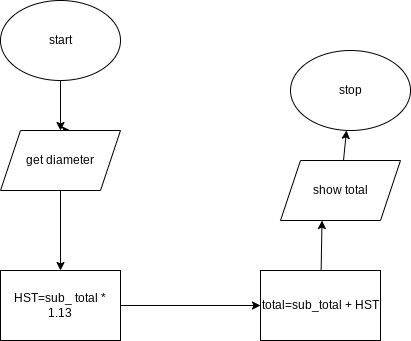

The diagram above was exported from draw.io. Its source (the exported page's mxGraphModel, read from the mxfile embedded in the PNG):
<mxGraphModel dx="754" dy="288" grid="1" gridSize="10" guides="1" tooltips="1" connect="1" arrows="1" fold="1" page="1" pageScale="1" pageWidth="827" pageHeight="1169" math="0" shadow="0">
  <root>
    <mxCell id="0" />
    <mxCell id="1" parent="0" />
    <mxCell id="29" style="edgeStyle=none;html=1;" edge="1" parent="1" source="22" target="23">
      <mxGeometry relative="1" as="geometry" />
    </mxCell>
    <mxCell id="22" value="start" style="ellipse;whiteSpace=wrap;html=1;" parent="1" vertex="1">
      <mxGeometry x="100" y="180" width="120" height="80" as="geometry" />
    </mxCell>
    <mxCell id="28" style="edgeStyle=orthogonalEdgeStyle;html=1;exitX=0.5;exitY=0;exitDx=0;exitDy=0;" parent="1" source="23" edge="1">
      <mxGeometry relative="1" as="geometry">
        <mxPoint x="170" y="310" as="targetPoint" />
      </mxGeometry>
    </mxCell>
    <mxCell id="30" style="edgeStyle=none;html=1;" edge="1" parent="1" source="23" target="24">
      <mxGeometry relative="1" as="geometry" />
    </mxCell>
    <mxCell id="23" value="get diameter" style="shape=parallelogram;perimeter=parallelogramPerimeter;whiteSpace=wrap;html=1;fixedSize=1;" parent="1" vertex="1">
      <mxGeometry x="100" y="310" width="120" height="60" as="geometry" />
    </mxCell>
    <mxCell id="31" style="edgeStyle=none;html=1;" edge="1" parent="1" source="24" target="25">
      <mxGeometry relative="1" as="geometry" />
    </mxCell>
    <mxCell id="24" value="HST=sub_ total * 1.13" style="rounded=0;whiteSpace=wrap;html=1;" parent="1" vertex="1">
      <mxGeometry x="100" y="450" width="120" height="70" as="geometry" />
    </mxCell>
    <mxCell id="32" style="edgeStyle=none;html=1;entryX=0.346;entryY=1.001;entryDx=0;entryDy=0;entryPerimeter=0;" edge="1" parent="1" source="25" target="26">
      <mxGeometry relative="1" as="geometry" />
    </mxCell>
    <mxCell id="25" value="total=sub_total + HST" style="rounded=0;whiteSpace=wrap;html=1;" parent="1" vertex="1">
      <mxGeometry x="360" y="450" width="120" height="70" as="geometry" />
    </mxCell>
    <mxCell id="33" style="edgeStyle=none;html=1;" edge="1" parent="1" source="26" target="27">
      <mxGeometry relative="1" as="geometry" />
    </mxCell>
    <mxCell id="26" value="show total" style="shape=parallelogram;perimeter=parallelogramPerimeter;whiteSpace=wrap;html=1;fixedSize=1;" parent="1" vertex="1">
      <mxGeometry x="380" y="340" width="120" height="60" as="geometry" />
    </mxCell>
    <mxCell id="27" value="stop" style="ellipse;whiteSpace=wrap;html=1;" parent="1" vertex="1">
      <mxGeometry x="390" y="230" width="120" height="80" as="geometry" />
    </mxCell>
  </root>
</mxGraphModel>